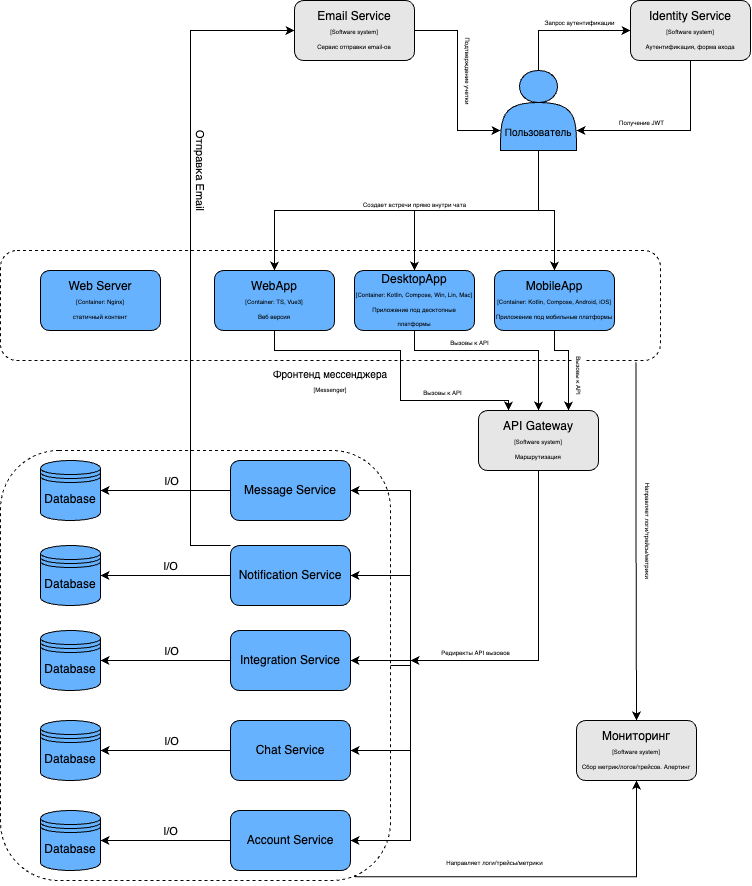

The diagram above was exported from draw.io. Its source (the exported page's mxGraphModel, read from the mxfile embedded in the PNG):
<mxGraphModel dx="1591" dy="2318" grid="1" gridSize="10" guides="1" tooltips="1" connect="1" arrows="1" fold="1" page="1" pageScale="1" pageWidth="827" pageHeight="1169" math="0" shadow="0">
  <root>
    <mxCell id="0" />
    <mxCell id="1" parent="0" />
    <mxCell id="zh1FXoZU6UsSeHSPaiJl-3" style="edgeStyle=orthogonalEdgeStyle;rounded=0;orthogonalLoop=1;jettySize=auto;html=1;exitX=0.5;exitY=0;exitDx=0;exitDy=0;entryX=0;entryY=0.5;entryDx=0;entryDy=0;" edge="1" parent="1" source="zh1FXoZU6UsSeHSPaiJl-5" target="zh1FXoZU6UsSeHSPaiJl-27">
      <mxGeometry relative="1" as="geometry" />
    </mxCell>
    <mxCell id="zh1FXoZU6UsSeHSPaiJl-4" value="&lt;span style=&quot;font-size: 6px;&quot;&gt;Запрос аутентификации&lt;/span&gt;" style="edgeLabel;html=1;align=center;verticalAlign=middle;resizable=0;points=[];" vertex="1" connectable="0" parent="zh1FXoZU6UsSeHSPaiJl-3">
      <mxGeometry x="0.0651" y="2" relative="1" as="geometry">
        <mxPoint x="10" y="-8" as="offset" />
      </mxGeometry>
    </mxCell>
    <mxCell id="zh1FXoZU6UsSeHSPaiJl-5" value="&lt;div&gt;&lt;br&gt;&lt;/div&gt;&lt;div&gt;&lt;br&gt;&lt;/div&gt;&lt;div&gt;&lt;br&gt;&lt;/div&gt;&lt;font style=&quot;font-size: 10px;&quot;&gt;Пользователь&lt;/font&gt;&lt;div&gt;&lt;/div&gt;" style="shape=actor;whiteSpace=wrap;html=1;fillColor=light-dark(#66B2FF,var(--ge-dark-color, #121212));" vertex="1" parent="1">
      <mxGeometry x="500" y="-20" width="76" height="80" as="geometry" />
    </mxCell>
    <mxCell id="zh1FXoZU6UsSeHSPaiJl-34" style="edgeStyle=orthogonalEdgeStyle;rounded=0;orthogonalLoop=1;jettySize=auto;html=1;exitX=0.5;exitY=1;exitDx=0;exitDy=0;entryX=1;entryY=0.75;entryDx=0;entryDy=0;" edge="1" parent="1" source="zh1FXoZU6UsSeHSPaiJl-27" target="zh1FXoZU6UsSeHSPaiJl-5">
      <mxGeometry relative="1" as="geometry" />
    </mxCell>
    <mxCell id="zh1FXoZU6UsSeHSPaiJl-41" value="&lt;font style=&quot;font-size: 6px;&quot;&gt;Получение JWT&lt;/font&gt;" style="edgeLabel;html=1;align=center;verticalAlign=middle;resizable=0;points=[];" vertex="1" connectable="0" parent="zh1FXoZU6UsSeHSPaiJl-34">
      <mxGeometry x="0.2577" relative="1" as="geometry">
        <mxPoint x="-4" y="-10" as="offset" />
      </mxGeometry>
    </mxCell>
    <mxCell id="zh1FXoZU6UsSeHSPaiJl-27" value="Identity Service&lt;div&gt;&lt;font style=&quot;font-size: 6px;&quot;&gt;[Software system]&lt;/font&gt;&lt;/div&gt;&lt;div&gt;&lt;span style=&quot;font-size: 6px;&quot;&gt;Аутентификация, форма входа&lt;/span&gt;&lt;/div&gt;" style="rounded=1;whiteSpace=wrap;html=1;fillColor=light-dark(#E6E6E6,var(--ge-dark-color, #121212));" vertex="1" parent="1">
      <mxGeometry x="630" y="-90" width="120" height="60" as="geometry" />
    </mxCell>
    <mxCell id="zh1FXoZU6UsSeHSPaiJl-38" value="Email Service&lt;div&gt;&lt;span style=&quot;font-size: 6px;&quot;&gt;[Software system]&lt;/span&gt;&lt;br&gt;&lt;/div&gt;&lt;div&gt;&lt;span style=&quot;font-size: 6px;&quot;&gt;Сервис отправки email-ов&lt;/span&gt;&lt;/div&gt;" style="rounded=1;whiteSpace=wrap;html=1;fillColor=light-dark(#E6E6E6,var(--ge-dark-color, #121212));" vertex="1" parent="1">
      <mxGeometry x="294" y="-90" width="120" height="60" as="geometry" />
    </mxCell>
    <mxCell id="zh1FXoZU6UsSeHSPaiJl-39" style="edgeStyle=orthogonalEdgeStyle;rounded=0;orthogonalLoop=1;jettySize=auto;html=1;exitX=1;exitY=0.5;exitDx=0;exitDy=0;entryX=0;entryY=0.75;entryDx=0;entryDy=0;" edge="1" parent="1" source="zh1FXoZU6UsSeHSPaiJl-38" target="zh1FXoZU6UsSeHSPaiJl-5">
      <mxGeometry relative="1" as="geometry" />
    </mxCell>
    <mxCell id="zh1FXoZU6UsSeHSPaiJl-40" value="&lt;font style=&quot;font-size: 6px;&quot;&gt;Подтверждение учетки&lt;/font&gt;" style="edgeLabel;html=1;align=center;verticalAlign=middle;resizable=0;points=[];rotation=90;" vertex="1" connectable="0" parent="zh1FXoZU6UsSeHSPaiJl-39">
      <mxGeometry x="-0.1656" y="1" relative="1" as="geometry">
        <mxPoint x="12" y="6" as="offset" />
      </mxGeometry>
    </mxCell>
    <mxCell id="zh1FXoZU6UsSeHSPaiJl-42" value="" style="group;align=right;labelPosition=left;verticalLabelPosition=bottom;verticalAlign=top;" vertex="1" connectable="0" parent="1">
      <mxGeometry y="160" width="660" height="110" as="geometry" />
    </mxCell>
    <mxCell id="zh1FXoZU6UsSeHSPaiJl-33" value="&lt;font style=&quot;font-size: 10px;&quot;&gt;Фронтенд мессенджера&lt;/font&gt;&lt;div&gt;&lt;font style=&quot;font-size: 6px;&quot;&gt;[Messenger]&lt;/font&gt;&lt;/div&gt;" style="rounded=1;whiteSpace=wrap;html=1;dashed=1;labelPosition=center;verticalLabelPosition=bottom;align=center;verticalAlign=top;" vertex="1" parent="zh1FXoZU6UsSeHSPaiJl-42">
      <mxGeometry width="660" height="110" as="geometry" />
    </mxCell>
    <mxCell id="zh1FXoZU6UsSeHSPaiJl-32" value="" style="group" vertex="1" connectable="0" parent="zh1FXoZU6UsSeHSPaiJl-42">
      <mxGeometry x="40" y="20" width="574" height="60" as="geometry" />
    </mxCell>
    <mxCell id="zh1FXoZU6UsSeHSPaiJl-28" value="WebApp&lt;div&gt;&lt;font style=&quot;font-size: 6px;&quot;&gt;[Container: TS, Vue3]&lt;/font&gt;&lt;/div&gt;&lt;div&gt;&lt;span style=&quot;font-size: 6px;&quot;&gt;Веб версия&lt;/span&gt;&lt;/div&gt;" style="rounded=1;whiteSpace=wrap;html=1;fillColor=light-dark(#66B2FF,var(--ge-dark-color, #121212));" vertex="1" parent="zh1FXoZU6UsSeHSPaiJl-32">
      <mxGeometry x="174" width="120" height="60" as="geometry" />
    </mxCell>
    <mxCell id="zh1FXoZU6UsSeHSPaiJl-29" value="MobileApp&lt;div&gt;&lt;font style=&quot;font-size: 6px;&quot;&gt;[Container: Kotlin, Compose, Android, iOS]&lt;/font&gt;&lt;/div&gt;&lt;div&gt;&lt;span style=&quot;font-size: 6px;&quot;&gt;Приложение под мобильные платформы&lt;/span&gt;&lt;/div&gt;" style="rounded=1;whiteSpace=wrap;html=1;fillColor=light-dark(#66B2FF,var(--ge-dark-color, #121212));" vertex="1" parent="zh1FXoZU6UsSeHSPaiJl-32">
      <mxGeometry x="454" width="120" height="60" as="geometry" />
    </mxCell>
    <mxCell id="zh1FXoZU6UsSeHSPaiJl-30" value="DesktopApp&lt;div&gt;&lt;font style=&quot;font-size: 6px;&quot;&gt;[Container: Kotlin, Compose, Win, Lin, Mac]&lt;/font&gt;&lt;/div&gt;&lt;div&gt;&lt;font style=&quot;font-size: 6px;&quot;&gt;Приложение под десктопные платформы&lt;/font&gt;&lt;/div&gt;" style="rounded=1;whiteSpace=wrap;html=1;fillColor=light-dark(#66B2FF,var(--ge-dark-color, #121212));" vertex="1" parent="zh1FXoZU6UsSeHSPaiJl-32">
      <mxGeometry x="314" width="120" height="60" as="geometry" />
    </mxCell>
    <mxCell id="zh1FXoZU6UsSeHSPaiJl-31" value="Web Server&lt;div&gt;&lt;font style=&quot;font-size: 6px;&quot;&gt;[Container: Nginx]&lt;/font&gt;&lt;/div&gt;&lt;div&gt;&lt;font style=&quot;font-size: 6px;&quot;&gt;статичный контент&lt;/font&gt;&lt;/div&gt;" style="rounded=1;whiteSpace=wrap;html=1;fillColor=light-dark(#66B2FF,var(--ge-dark-color, #121212));" vertex="1" parent="zh1FXoZU6UsSeHSPaiJl-32">
      <mxGeometry width="120" height="60" as="geometry" />
    </mxCell>
    <mxCell id="zh1FXoZU6UsSeHSPaiJl-75" style="edgeStyle=orthogonalEdgeStyle;rounded=0;orthogonalLoop=1;jettySize=auto;html=1;exitX=0.908;exitY=0.991;exitDx=0;exitDy=0;entryX=0.5;entryY=1;entryDx=0;entryDy=0;exitPerimeter=0;" edge="1" parent="1" source="zh1FXoZU6UsSeHSPaiJl-43" target="zh1FXoZU6UsSeHSPaiJl-73">
      <mxGeometry relative="1" as="geometry">
        <Array as="points">
          <mxPoint x="636" y="786" />
        </Array>
      </mxGeometry>
    </mxCell>
    <mxCell id="zh1FXoZU6UsSeHSPaiJl-82" value="&lt;font style=&quot;font-size: 6px;&quot;&gt;Направляет логи/трейсы/метрики&lt;/font&gt;" style="edgeLabel;html=1;align=center;verticalAlign=middle;resizable=0;points=[];" vertex="1" connectable="0" parent="zh1FXoZU6UsSeHSPaiJl-75">
      <mxGeometry x="-0.3032" relative="1" as="geometry">
        <mxPoint x="8" y="-16" as="offset" />
      </mxGeometry>
    </mxCell>
    <mxCell id="zh1FXoZU6UsSeHSPaiJl-43" value="" style="rounded=1;whiteSpace=wrap;html=1;dashed=1;" vertex="1" parent="1">
      <mxGeometry y="360" width="390" height="430" as="geometry" />
    </mxCell>
    <mxCell id="zh1FXoZU6UsSeHSPaiJl-72" style="edgeStyle=orthogonalEdgeStyle;rounded=0;orthogonalLoop=1;jettySize=auto;html=1;exitX=0.5;exitY=1;exitDx=0;exitDy=0;" edge="1" parent="1" source="zh1FXoZU6UsSeHSPaiJl-44">
      <mxGeometry relative="1" as="geometry">
        <mxPoint x="410" y="570" as="targetPoint" />
        <Array as="points">
          <mxPoint x="538" y="570" />
        </Array>
      </mxGeometry>
    </mxCell>
    <mxCell id="zh1FXoZU6UsSeHSPaiJl-81" value="&lt;font style=&quot;font-size: 6px;&quot;&gt;Редиректы API вызовов&lt;/font&gt;" style="edgeLabel;html=1;align=center;verticalAlign=middle;resizable=0;points=[];" vertex="1" connectable="0" parent="zh1FXoZU6UsSeHSPaiJl-72">
      <mxGeometry x="0.6027" relative="1" as="geometry">
        <mxPoint x="1" y="-10" as="offset" />
      </mxGeometry>
    </mxCell>
    <mxCell id="zh1FXoZU6UsSeHSPaiJl-44" value="API Gateway&lt;div&gt;&lt;span style=&quot;font-size: 6px;&quot;&gt;[Software system]&lt;/span&gt;&lt;br&gt;&lt;/div&gt;&lt;div&gt;&lt;span style=&quot;font-size: 6px;&quot;&gt;Маршрутизация&lt;/span&gt;&lt;/div&gt;" style="rounded=1;whiteSpace=wrap;html=1;fillColor=light-dark(#E6E6E6,var(--ge-dark-color, #121212));" vertex="1" parent="1">
      <mxGeometry x="478" y="320" width="120" height="60" as="geometry" />
    </mxCell>
    <mxCell id="zh1FXoZU6UsSeHSPaiJl-35" style="edgeStyle=orthogonalEdgeStyle;rounded=0;orthogonalLoop=1;jettySize=auto;html=1;exitX=0.5;exitY=1;exitDx=0;exitDy=0;entryX=0.5;entryY=0;entryDx=0;entryDy=0;" edge="1" parent="1" source="zh1FXoZU6UsSeHSPaiJl-5" target="zh1FXoZU6UsSeHSPaiJl-29">
      <mxGeometry relative="1" as="geometry">
        <mxPoint x="548" y="70" as="sourcePoint" />
        <mxPoint x="424" y="190" as="targetPoint" />
        <Array as="points">
          <mxPoint x="538" y="120" />
          <mxPoint x="554" y="120" />
        </Array>
      </mxGeometry>
    </mxCell>
    <mxCell id="zh1FXoZU6UsSeHSPaiJl-1" style="edgeStyle=orthogonalEdgeStyle;rounded=0;orthogonalLoop=1;jettySize=auto;html=1;exitX=0.5;exitY=1;exitDx=0;exitDy=0;" edge="1" parent="1" source="zh1FXoZU6UsSeHSPaiJl-5" target="zh1FXoZU6UsSeHSPaiJl-30">
      <mxGeometry relative="1" as="geometry">
        <mxPoint x="400" y="130" as="targetPoint" />
      </mxGeometry>
    </mxCell>
    <mxCell id="zh1FXoZU6UsSeHSPaiJl-2" value="&lt;font style=&quot;font-size: 6px;&quot;&gt;Создает встречи прямо внутри чата&lt;/font&gt;" style="edgeLabel;html=1;align=center;verticalAlign=middle;resizable=0;points=[];" vertex="1" connectable="0" parent="zh1FXoZU6UsSeHSPaiJl-1">
      <mxGeometry x="-0.2538" y="1" relative="1" as="geometry">
        <mxPoint x="-93" y="-9" as="offset" />
      </mxGeometry>
    </mxCell>
    <mxCell id="zh1FXoZU6UsSeHSPaiJl-37" style="edgeStyle=orthogonalEdgeStyle;rounded=0;orthogonalLoop=1;jettySize=auto;html=1;exitX=0.5;exitY=1;exitDx=0;exitDy=0;" edge="1" parent="1" source="zh1FXoZU6UsSeHSPaiJl-5" target="zh1FXoZU6UsSeHSPaiJl-28">
      <mxGeometry relative="1" as="geometry">
        <Array as="points">
          <mxPoint x="538" y="120" />
          <mxPoint x="274" y="120" />
        </Array>
      </mxGeometry>
    </mxCell>
    <mxCell id="zh1FXoZU6UsSeHSPaiJl-45" style="edgeStyle=orthogonalEdgeStyle;rounded=0;orthogonalLoop=1;jettySize=auto;html=1;exitX=0.5;exitY=1;exitDx=0;exitDy=0;entryX=0.25;entryY=0;entryDx=0;entryDy=0;" edge="1" parent="1" source="zh1FXoZU6UsSeHSPaiJl-28" target="zh1FXoZU6UsSeHSPaiJl-44">
      <mxGeometry relative="1" as="geometry">
        <Array as="points">
          <mxPoint x="274" y="260" />
          <mxPoint x="400" y="260" />
          <mxPoint x="400" y="310" />
          <mxPoint x="508" y="310" />
        </Array>
      </mxGeometry>
    </mxCell>
    <mxCell id="zh1FXoZU6UsSeHSPaiJl-48" value="&lt;font style=&quot;font-size: 6px;&quot;&gt;Вызовы к API&lt;/font&gt;" style="edgeLabel;html=1;align=center;verticalAlign=middle;resizable=0;points=[];" vertex="1" connectable="0" parent="zh1FXoZU6UsSeHSPaiJl-45">
      <mxGeometry x="0.508" relative="1" as="geometry">
        <mxPoint y="-10" as="offset" />
      </mxGeometry>
    </mxCell>
    <mxCell id="zh1FXoZU6UsSeHSPaiJl-46" style="edgeStyle=orthogonalEdgeStyle;rounded=0;orthogonalLoop=1;jettySize=auto;html=1;exitX=0.5;exitY=1;exitDx=0;exitDy=0;entryX=0.5;entryY=0;entryDx=0;entryDy=0;" edge="1" parent="1" source="zh1FXoZU6UsSeHSPaiJl-30" target="zh1FXoZU6UsSeHSPaiJl-44">
      <mxGeometry relative="1" as="geometry">
        <Array as="points">
          <mxPoint x="414" y="260" />
          <mxPoint x="538" y="260" />
        </Array>
      </mxGeometry>
    </mxCell>
    <mxCell id="zh1FXoZU6UsSeHSPaiJl-49" value="&lt;font style=&quot;font-size: 6px;&quot;&gt;Вызовы к API&lt;/font&gt;" style="edgeLabel;html=1;align=center;verticalAlign=middle;resizable=0;points=[];" vertex="1" connectable="0" parent="zh1FXoZU6UsSeHSPaiJl-46">
      <mxGeometry x="-0.2756" y="2" relative="1" as="geometry">
        <mxPoint y="-8" as="offset" />
      </mxGeometry>
    </mxCell>
    <mxCell id="zh1FXoZU6UsSeHSPaiJl-47" style="edgeStyle=orthogonalEdgeStyle;rounded=0;orthogonalLoop=1;jettySize=auto;html=1;exitX=0.5;exitY=1;exitDx=0;exitDy=0;entryX=0.75;entryY=0;entryDx=0;entryDy=0;" edge="1" parent="1" source="zh1FXoZU6UsSeHSPaiJl-29" target="zh1FXoZU6UsSeHSPaiJl-44">
      <mxGeometry relative="1" as="geometry">
        <Array as="points">
          <mxPoint x="554" y="260" />
          <mxPoint x="568" y="260" />
        </Array>
      </mxGeometry>
    </mxCell>
    <mxCell id="zh1FXoZU6UsSeHSPaiJl-50" value="&lt;font style=&quot;font-size: 6px;&quot;&gt;Вызовы к API&lt;/font&gt;" style="edgeLabel;html=1;align=center;verticalAlign=middle;resizable=0;points=[];rotation=90;" vertex="1" connectable="0" parent="zh1FXoZU6UsSeHSPaiJl-47">
      <mxGeometry x="0.2568" relative="1" as="geometry">
        <mxPoint x="12" as="offset" />
      </mxGeometry>
    </mxCell>
    <mxCell id="zh1FXoZU6UsSeHSPaiJl-51" value="Database" style="shape=datastore;whiteSpace=wrap;html=1;fillColor=light-dark(#66B2FF,var(--ge-dark-color, #121212));" vertex="1" parent="1">
      <mxGeometry x="40" y="370" width="60" height="60" as="geometry" />
    </mxCell>
    <mxCell id="zh1FXoZU6UsSeHSPaiJl-52" value="Database" style="shape=datastore;whiteSpace=wrap;html=1;fillColor=light-dark(#66B2FF,var(--ge-dark-color, #121212));" vertex="1" parent="1">
      <mxGeometry x="40" y="455" width="60" height="60" as="geometry" />
    </mxCell>
    <mxCell id="zh1FXoZU6UsSeHSPaiJl-53" value="Database" style="shape=datastore;whiteSpace=wrap;html=1;fillColor=light-dark(#66B2FF,var(--ge-dark-color, #121212));" vertex="1" parent="1">
      <mxGeometry x="40" y="540" width="60" height="60" as="geometry" />
    </mxCell>
    <mxCell id="zh1FXoZU6UsSeHSPaiJl-61" style="edgeStyle=orthogonalEdgeStyle;rounded=0;orthogonalLoop=1;jettySize=auto;html=1;exitX=0;exitY=0.5;exitDx=0;exitDy=0;entryX=1;entryY=0.5;entryDx=0;entryDy=0;" edge="1" parent="1" source="zh1FXoZU6UsSeHSPaiJl-54" target="zh1FXoZU6UsSeHSPaiJl-51">
      <mxGeometry relative="1" as="geometry" />
    </mxCell>
    <mxCell id="zh1FXoZU6UsSeHSPaiJl-66" value="I/O" style="edgeLabel;html=1;align=center;verticalAlign=middle;resizable=0;points=[];" vertex="1" connectable="0" parent="zh1FXoZU6UsSeHSPaiJl-61">
      <mxGeometry x="0.0633" y="-3" relative="1" as="geometry">
        <mxPoint x="9" y="-7" as="offset" />
      </mxGeometry>
    </mxCell>
    <mxCell id="zh1FXoZU6UsSeHSPaiJl-54" value="Message Service" style="rounded=1;whiteSpace=wrap;html=1;fillColor=light-dark(#66B2FF,var(--ge-dark-color, #121212));" vertex="1" parent="1">
      <mxGeometry x="230" y="370" width="120" height="60" as="geometry" />
    </mxCell>
    <mxCell id="zh1FXoZU6UsSeHSPaiJl-62" style="edgeStyle=orthogonalEdgeStyle;rounded=0;orthogonalLoop=1;jettySize=auto;html=1;exitX=0;exitY=0.5;exitDx=0;exitDy=0;entryX=1;entryY=0.5;entryDx=0;entryDy=0;" edge="1" parent="1" source="zh1FXoZU6UsSeHSPaiJl-55" target="zh1FXoZU6UsSeHSPaiJl-52">
      <mxGeometry relative="1" as="geometry" />
    </mxCell>
    <mxCell id="zh1FXoZU6UsSeHSPaiJl-67" value="I/O" style="edgeLabel;html=1;align=center;verticalAlign=middle;resizable=0;points=[];" vertex="1" connectable="0" parent="zh1FXoZU6UsSeHSPaiJl-62">
      <mxGeometry x="-0.0543" y="-2" relative="1" as="geometry">
        <mxPoint x="1" y="-8" as="offset" />
      </mxGeometry>
    </mxCell>
    <mxCell id="zh1FXoZU6UsSeHSPaiJl-71" style="edgeStyle=orthogonalEdgeStyle;rounded=0;orthogonalLoop=1;jettySize=auto;html=1;exitX=0;exitY=0;exitDx=0;exitDy=0;entryX=0;entryY=0.5;entryDx=0;entryDy=0;" edge="1" parent="1" source="zh1FXoZU6UsSeHSPaiJl-55" target="zh1FXoZU6UsSeHSPaiJl-38">
      <mxGeometry relative="1" as="geometry">
        <Array as="points">
          <mxPoint x="190" y="455" />
          <mxPoint x="190" y="-60" />
        </Array>
      </mxGeometry>
    </mxCell>
    <mxCell id="zh1FXoZU6UsSeHSPaiJl-84" value="Отправка Email" style="edgeLabel;html=1;align=center;verticalAlign=middle;resizable=0;points=[];rotation=90;" vertex="1" connectable="0" parent="zh1FXoZU6UsSeHSPaiJl-71">
      <mxGeometry x="0.2179" y="1" relative="1" as="geometry">
        <mxPoint x="11" y="-14" as="offset" />
      </mxGeometry>
    </mxCell>
    <mxCell id="zh1FXoZU6UsSeHSPaiJl-55" value="Notification Service" style="rounded=1;whiteSpace=wrap;html=1;fillColor=light-dark(#66B2FF,var(--ge-dark-color, #121212));" vertex="1" parent="1">
      <mxGeometry x="230" y="455" width="120" height="60" as="geometry" />
    </mxCell>
    <mxCell id="zh1FXoZU6UsSeHSPaiJl-63" style="edgeStyle=orthogonalEdgeStyle;rounded=0;orthogonalLoop=1;jettySize=auto;html=1;exitX=0;exitY=0.5;exitDx=0;exitDy=0;entryX=1;entryY=0.5;entryDx=0;entryDy=0;" edge="1" parent="1" source="zh1FXoZU6UsSeHSPaiJl-56" target="zh1FXoZU6UsSeHSPaiJl-53">
      <mxGeometry relative="1" as="geometry" />
    </mxCell>
    <mxCell id="zh1FXoZU6UsSeHSPaiJl-68" value="I/O" style="edgeLabel;html=1;align=center;verticalAlign=middle;resizable=0;points=[];" vertex="1" connectable="0" parent="zh1FXoZU6UsSeHSPaiJl-63">
      <mxGeometry x="0.0181" y="-1" relative="1" as="geometry">
        <mxPoint x="6" y="-9" as="offset" />
      </mxGeometry>
    </mxCell>
    <mxCell id="zh1FXoZU6UsSeHSPaiJl-56" value="Integration Service" style="rounded=1;whiteSpace=wrap;html=1;fillColor=light-dark(#66B2FF,var(--ge-dark-color, #121212));" vertex="1" parent="1">
      <mxGeometry x="230" y="540" width="120" height="60" as="geometry" />
    </mxCell>
    <mxCell id="zh1FXoZU6UsSeHSPaiJl-64" style="edgeStyle=orthogonalEdgeStyle;rounded=0;orthogonalLoop=1;jettySize=auto;html=1;exitX=0;exitY=0.5;exitDx=0;exitDy=0;entryX=1;entryY=0.5;entryDx=0;entryDy=0;" edge="1" parent="1" source="zh1FXoZU6UsSeHSPaiJl-57" target="zh1FXoZU6UsSeHSPaiJl-58">
      <mxGeometry relative="1" as="geometry" />
    </mxCell>
    <mxCell id="zh1FXoZU6UsSeHSPaiJl-69" value="I/O" style="edgeLabel;html=1;align=center;verticalAlign=middle;resizable=0;points=[];" vertex="1" connectable="0" parent="zh1FXoZU6UsSeHSPaiJl-64">
      <mxGeometry x="-0.009" y="-1" relative="1" as="geometry">
        <mxPoint x="5" y="-9" as="offset" />
      </mxGeometry>
    </mxCell>
    <mxCell id="zh1FXoZU6UsSeHSPaiJl-57" value="Chat Service" style="rounded=1;whiteSpace=wrap;html=1;fillColor=light-dark(#66B2FF,var(--ge-dark-color, #121212));" vertex="1" parent="1">
      <mxGeometry x="230" y="630" width="120" height="60" as="geometry" />
    </mxCell>
    <mxCell id="zh1FXoZU6UsSeHSPaiJl-58" value="Database" style="shape=datastore;whiteSpace=wrap;html=1;fillColor=light-dark(#66B2FF,var(--ge-dark-color, #121212));" vertex="1" parent="1">
      <mxGeometry x="40" y="630" width="60" height="60" as="geometry" />
    </mxCell>
    <mxCell id="zh1FXoZU6UsSeHSPaiJl-59" value="Database" style="shape=datastore;whiteSpace=wrap;html=1;fillColor=light-dark(#66B2FF,var(--ge-dark-color, #121212));" vertex="1" parent="1">
      <mxGeometry x="40" y="720" width="60" height="60" as="geometry" />
    </mxCell>
    <mxCell id="zh1FXoZU6UsSeHSPaiJl-65" style="edgeStyle=orthogonalEdgeStyle;rounded=0;orthogonalLoop=1;jettySize=auto;html=1;exitX=0;exitY=0.5;exitDx=0;exitDy=0;entryX=1;entryY=0.5;entryDx=0;entryDy=0;" edge="1" parent="1" source="zh1FXoZU6UsSeHSPaiJl-60" target="zh1FXoZU6UsSeHSPaiJl-59">
      <mxGeometry relative="1" as="geometry" />
    </mxCell>
    <mxCell id="zh1FXoZU6UsSeHSPaiJl-70" value="I/O" style="edgeLabel;html=1;align=center;verticalAlign=middle;resizable=0;points=[];" vertex="1" connectable="0" parent="zh1FXoZU6UsSeHSPaiJl-65">
      <mxGeometry x="-0.0362" y="-2" relative="1" as="geometry">
        <mxPoint x="2" y="-8" as="offset" />
      </mxGeometry>
    </mxCell>
    <mxCell id="zh1FXoZU6UsSeHSPaiJl-60" value="Account Service" style="rounded=1;whiteSpace=wrap;html=1;fillColor=light-dark(#66B2FF,var(--ge-dark-color, #121212));" vertex="1" parent="1">
      <mxGeometry x="230" y="720" width="120" height="60" as="geometry" />
    </mxCell>
    <mxCell id="zh1FXoZU6UsSeHSPaiJl-73" value="Мониторинг&lt;div&gt;&lt;span style=&quot;font-size: 6px;&quot;&gt;[Software system]&lt;/span&gt;&lt;br&gt;&lt;/div&gt;&lt;div&gt;&lt;span style=&quot;font-size: 6px;&quot;&gt;Сбор метрик/логов/трейсов. Алертинг&lt;/span&gt;&lt;/div&gt;" style="rounded=1;whiteSpace=wrap;html=1;fillColor=light-dark(#E6E6E6,var(--ge-dark-color, #121212));" vertex="1" parent="1">
      <mxGeometry x="576" y="630" width="120" height="60" as="geometry" />
    </mxCell>
    <mxCell id="zh1FXoZU6UsSeHSPaiJl-74" style="edgeStyle=orthogonalEdgeStyle;rounded=0;orthogonalLoop=1;jettySize=auto;html=1;exitX=0.963;exitY=1.015;exitDx=0;exitDy=0;entryX=0.5;entryY=0;entryDx=0;entryDy=0;exitPerimeter=0;" edge="1" parent="1" source="zh1FXoZU6UsSeHSPaiJl-33" target="zh1FXoZU6UsSeHSPaiJl-73">
      <mxGeometry relative="1" as="geometry" />
    </mxCell>
    <mxCell id="zh1FXoZU6UsSeHSPaiJl-83" value="&lt;span style=&quot;font-size: 6px;&quot;&gt;Направляет логи/трейсы/метрики&lt;/span&gt;" style="edgeLabel;html=1;align=center;verticalAlign=middle;resizable=0;points=[];rotation=90;" vertex="1" connectable="0" parent="zh1FXoZU6UsSeHSPaiJl-74">
      <mxGeometry x="-0.0914" relative="1" as="geometry">
        <mxPoint x="14" y="5" as="offset" />
      </mxGeometry>
    </mxCell>
    <mxCell id="zh1FXoZU6UsSeHSPaiJl-76" style="edgeStyle=orthogonalEdgeStyle;rounded=0;orthogonalLoop=1;jettySize=auto;html=1;exitX=1;exitY=0.5;exitDx=0;exitDy=0;entryX=1;entryY=0.5;entryDx=0;entryDy=0;" edge="1" parent="1" source="zh1FXoZU6UsSeHSPaiJl-43" target="zh1FXoZU6UsSeHSPaiJl-54">
      <mxGeometry relative="1" as="geometry" />
    </mxCell>
    <mxCell id="zh1FXoZU6UsSeHSPaiJl-77" style="edgeStyle=orthogonalEdgeStyle;rounded=0;orthogonalLoop=1;jettySize=auto;html=1;exitX=1;exitY=0.5;exitDx=0;exitDy=0;entryX=1;entryY=0.5;entryDx=0;entryDy=0;" edge="1" parent="1" source="zh1FXoZU6UsSeHSPaiJl-43" target="zh1FXoZU6UsSeHSPaiJl-55">
      <mxGeometry relative="1" as="geometry" />
    </mxCell>
    <mxCell id="zh1FXoZU6UsSeHSPaiJl-78" style="edgeStyle=orthogonalEdgeStyle;rounded=0;orthogonalLoop=1;jettySize=auto;html=1;exitX=1;exitY=0.5;exitDx=0;exitDy=0;entryX=1;entryY=0.5;entryDx=0;entryDy=0;" edge="1" parent="1" source="zh1FXoZU6UsSeHSPaiJl-43" target="zh1FXoZU6UsSeHSPaiJl-56">
      <mxGeometry relative="1" as="geometry" />
    </mxCell>
    <mxCell id="zh1FXoZU6UsSeHSPaiJl-79" style="edgeStyle=orthogonalEdgeStyle;rounded=0;orthogonalLoop=1;jettySize=auto;html=1;exitX=1;exitY=0.5;exitDx=0;exitDy=0;entryX=1;entryY=0.5;entryDx=0;entryDy=0;" edge="1" parent="1" source="zh1FXoZU6UsSeHSPaiJl-43" target="zh1FXoZU6UsSeHSPaiJl-57">
      <mxGeometry relative="1" as="geometry" />
    </mxCell>
    <mxCell id="zh1FXoZU6UsSeHSPaiJl-80" style="edgeStyle=orthogonalEdgeStyle;rounded=0;orthogonalLoop=1;jettySize=auto;html=1;exitX=1;exitY=0.5;exitDx=0;exitDy=0;entryX=1;entryY=0.5;entryDx=0;entryDy=0;" edge="1" parent="1" source="zh1FXoZU6UsSeHSPaiJl-43" target="zh1FXoZU6UsSeHSPaiJl-60">
      <mxGeometry relative="1" as="geometry" />
    </mxCell>
  </root>
</mxGraphModel>